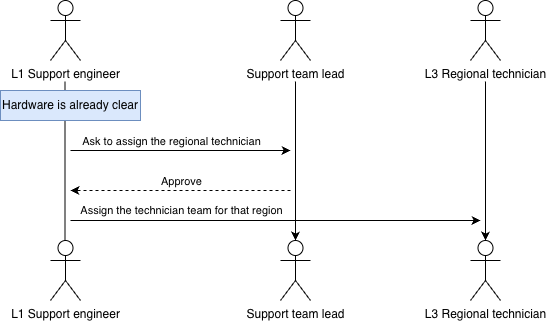

The diagram above was exported from draw.io. Its source (the exported page's mxGraphModel, read from the mxfile embedded in the PNG):
<mxGraphModel dx="1022" dy="640" grid="1" gridSize="10" guides="1" tooltips="1" connect="1" arrows="1" fold="1" page="1" pageScale="1" pageWidth="827" pageHeight="1169" math="0" shadow="0">
  <root>
    <mxCell id="0" />
    <mxCell id="1" parent="0" />
    <mxCell id="_3gY5KSUSWbHnyT6aYOX-6" parent="1" style="shape=umlActor;verticalLabelPosition=bottom;verticalAlign=top;html=1;labelPerimeter=1;" value="L1 Support engineer" vertex="1">
      <mxGeometry height="60" width="30" x="140" y="30" as="geometry" />
    </mxCell>
    <mxCell id="_3gY5KSUSWbHnyT6aYOX-31" edge="1" parent="1" style="edgeStyle=orthogonalEdgeStyle;rounded=0;orthogonalLoop=1;jettySize=auto;html=1;defaultLabelBackgroundColor=page;endArrow=none;endFill=0;" target="_3gY5KSUSWbHnyT6aYOX-7" value="">
      <mxGeometry relative="1" x="-0.0291" as="geometry">
        <Array as="points">
          <mxPoint x="154.5" y="230" />
        </Array>
        <mxPoint x="154.5" y="111" as="sourcePoint" />
        <mxPoint x="154.5" y="420" as="targetPoint" />
      </mxGeometry>
    </mxCell>
    <mxCell id="_3gY5KSUSWbHnyT6aYOX-7" parent="1" style="shape=umlActor;verticalLabelPosition=bottom;verticalAlign=top;html=1;labelPerimeter=1;" value="L1 Support engineer" vertex="1">
      <mxGeometry height="60" width="30" x="140" y="270" as="geometry" />
    </mxCell>
    <mxCell id="_3gY5KSUSWbHnyT6aYOX-26" parent="1" style="html=1;whiteSpace=wrap;fillColor=#dae8fc;strokeColor=#6c8ebf;" value="&lt;div&gt;Hardware is already clear&lt;/div&gt;" vertex="1">
      <mxGeometry height="30" width="140" x="90" y="120" as="geometry" />
    </mxCell>
    <mxCell id="_3gY5KSUSWbHnyT6aYOX-38" edge="1" parent="1" source="_3gY5KSUSWbHnyT6aYOX-32" style="edgeStyle=orthogonalEdgeStyle;rounded=0;orthogonalLoop=1;jettySize=auto;html=1;defaultLabelBackgroundColor=page;" target="_3gY5KSUSWbHnyT6aYOX-37" value="">
      <mxGeometry relative="1" as="geometry" />
    </mxCell>
    <mxCell id="_3gY5KSUSWbHnyT6aYOX-32" parent="1" style="shape=umlActor;verticalLabelPosition=bottom;verticalAlign=top;html=1;labelPerimeter=1;" value="Support team lead" vertex="1">
      <mxGeometry height="60" width="30" x="370" y="30" as="geometry" />
    </mxCell>
    <mxCell id="_3gY5KSUSWbHnyT6aYOX-40" edge="1" parent="1" source="_3gY5KSUSWbHnyT6aYOX-33" style="edgeStyle=orthogonalEdgeStyle;rounded=0;orthogonalLoop=1;jettySize=auto;html=1;defaultLabelBackgroundColor=page;" target="_3gY5KSUSWbHnyT6aYOX-39" value="">
      <mxGeometry relative="1" as="geometry" />
    </mxCell>
    <mxCell id="_3gY5KSUSWbHnyT6aYOX-33" parent="1" style="shape=umlActor;verticalLabelPosition=bottom;verticalAlign=top;html=1;labelPerimeter=1;" value="L3 Regional technician" vertex="1">
      <mxGeometry height="60" width="30" x="560" y="30" as="geometry" />
    </mxCell>
    <mxCell id="_3gY5KSUSWbHnyT6aYOX-37" parent="1" style="shape=umlActor;verticalLabelPosition=bottom;verticalAlign=top;html=1;labelPerimeter=1;" value="Support team lead" vertex="1">
      <mxGeometry height="60" width="30" x="370" y="270" as="geometry" />
    </mxCell>
    <mxCell id="_3gY5KSUSWbHnyT6aYOX-39" parent="1" style="shape=umlActor;verticalLabelPosition=bottom;verticalAlign=top;html=1;labelPerimeter=1;" value="L3 Regional technician" vertex="1">
      <mxGeometry height="60" width="30" x="560" y="270" as="geometry" />
    </mxCell>
    <mxCell id="_3gY5KSUSWbHnyT6aYOX-41" edge="1" parent="1" style="endArrow=classic;html=1;rounded=0;defaultLabelBackgroundColor=page;" value="">
      <mxGeometry height="50" relative="1" width="50" as="geometry">
        <mxPoint x="160" y="180" as="sourcePoint" />
        <mxPoint x="380" y="180" as="targetPoint" />
      </mxGeometry>
    </mxCell>
    <mxCell id="_3gY5KSUSWbHnyT6aYOX-44" connectable="0" parent="_3gY5KSUSWbHnyT6aYOX-41" style="edgeLabel;html=1;align=center;verticalAlign=middle;resizable=0;points=[];inheritText=1;defaultLabelBackgroundColor=page;" value="&lt;div&gt;Ask to assign the regional technician&lt;/div&gt;" vertex="1">
      <mxGeometry relative="1" x="-0.2885" as="geometry">
        <mxPoint x="22" y="-10" as="offset" />
      </mxGeometry>
    </mxCell>
    <mxCell id="_3gY5KSUSWbHnyT6aYOX-42" edge="1" parent="1" style="endArrow=classic;html=1;rounded=0;defaultLabelBackgroundColor=page;" value="">
      <mxGeometry height="50" relative="1" width="50" as="geometry">
        <mxPoint x="160" y="250" as="sourcePoint" />
        <mxPoint x="570" y="250" as="targetPoint" />
      </mxGeometry>
    </mxCell>
    <mxCell id="_3gY5KSUSWbHnyT6aYOX-46" connectable="0" parent="_3gY5KSUSWbHnyT6aYOX-42" style="edgeLabel;html=1;align=center;verticalAlign=middle;resizable=0;points=[];inheritText=1;defaultLabelBackgroundColor=page;" value="&lt;div&gt;Assign the technician team for that region&lt;/div&gt;" vertex="1">
      <mxGeometry relative="1" x="-0.3762" y="1" as="geometry">
        <mxPoint x="-18" y="-9" as="offset" />
      </mxGeometry>
    </mxCell>
    <mxCell id="_3gY5KSUSWbHnyT6aYOX-43" edge="1" parent="1" style="endArrow=classic;html=1;rounded=0;defaultLabelBackgroundColor=page;dashed=1;" value="">
      <mxGeometry height="50" relative="1" width="50" as="geometry">
        <mxPoint x="380" y="220" as="sourcePoint" />
        <mxPoint x="160" y="220" as="targetPoint" />
      </mxGeometry>
    </mxCell>
    <mxCell id="_3gY5KSUSWbHnyT6aYOX-45" connectable="0" parent="_3gY5KSUSWbHnyT6aYOX-43" style="edgeLabel;html=1;align=center;verticalAlign=middle;resizable=0;points=[];inheritText=1;defaultLabelBackgroundColor=page;" value="Approve" vertex="1">
      <mxGeometry relative="1" x="0.1335" y="-1" as="geometry">
        <mxPoint x="15" y="-9" as="offset" />
      </mxGeometry>
    </mxCell>
  </root>
</mxGraphModel>